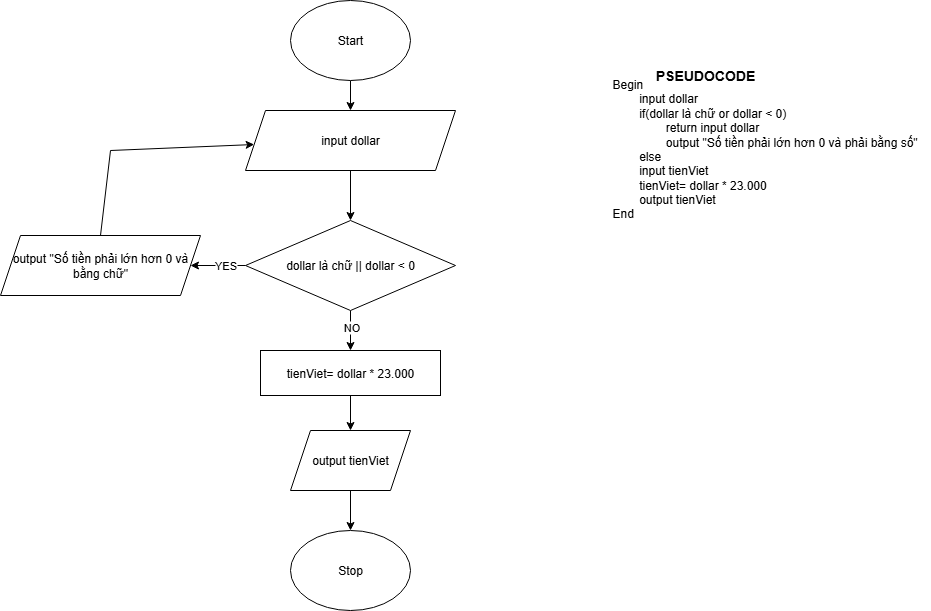

The diagram above was exported from draw.io. Its source (the exported page's mxGraphModel, read from the mxfile embedded in the PNG):
<mxGraphModel dx="976" dy="506" grid="1" gridSize="10" guides="1" tooltips="1" connect="1" arrows="1" fold="1" page="1" pageScale="1" pageWidth="827" pageHeight="1169" math="0" shadow="0">
  <root>
    <mxCell id="0" />
    <mxCell id="1" parent="0" />
    <mxCell id="yv5MvuycShsvVDGNXTuu-1" value="" style="edgeStyle=orthogonalEdgeStyle;rounded=0;orthogonalLoop=1;jettySize=auto;html=1;" edge="1" parent="1" source="yv5MvuycShsvVDGNXTuu-2" target="yv5MvuycShsvVDGNXTuu-4">
      <mxGeometry relative="1" as="geometry" />
    </mxCell>
    <mxCell id="yv5MvuycShsvVDGNXTuu-2" value="Start" style="ellipse;whiteSpace=wrap;html=1;" vertex="1" parent="1">
      <mxGeometry x="540" y="250" width="120" height="80" as="geometry" />
    </mxCell>
    <mxCell id="yv5MvuycShsvVDGNXTuu-3" value="" style="edgeStyle=orthogonalEdgeStyle;rounded=0;orthogonalLoop=1;jettySize=auto;html=1;" edge="1" parent="1" source="yv5MvuycShsvVDGNXTuu-4" target="yv5MvuycShsvVDGNXTuu-12">
      <mxGeometry relative="1" as="geometry" />
    </mxCell>
    <mxCell id="yv5MvuycShsvVDGNXTuu-4" value="input dollar" style="shape=parallelogram;perimeter=parallelogramPerimeter;whiteSpace=wrap;html=1;fixedSize=1;" vertex="1" parent="1">
      <mxGeometry x="495" y="360" width="210" height="60" as="geometry" />
    </mxCell>
    <mxCell id="yv5MvuycShsvVDGNXTuu-6" value="Stop" style="ellipse;whiteSpace=wrap;html=1;" vertex="1" parent="1">
      <mxGeometry x="540" y="780" width="120" height="80" as="geometry" />
    </mxCell>
    <mxCell id="yv5MvuycShsvVDGNXTuu-7" value="&lt;b&gt;&lt;font style=&quot;font-size: 14px;&quot;&gt;PSEUDOCODE&lt;/font&gt;&lt;/b&gt;" style="text;html=1;align=center;verticalAlign=middle;whiteSpace=wrap;rounded=0;" vertex="1" parent="1">
      <mxGeometry x="925" y="310" width="60" height="30" as="geometry" />
    </mxCell>
    <mxCell id="yv5MvuycShsvVDGNXTuu-36" value="" style="edgeStyle=orthogonalEdgeStyle;rounded=0;orthogonalLoop=1;jettySize=auto;html=1;" edge="1" parent="1" source="yv5MvuycShsvVDGNXTuu-12" target="yv5MvuycShsvVDGNXTuu-34">
      <mxGeometry relative="1" as="geometry" />
    </mxCell>
    <mxCell id="yv5MvuycShsvVDGNXTuu-38" value="YES" style="edgeLabel;html=1;align=center;verticalAlign=middle;resizable=0;points=[];" vertex="1" connectable="0" parent="yv5MvuycShsvVDGNXTuu-36">
      <mxGeometry x="-0.262" relative="1" as="geometry">
        <mxPoint as="offset" />
      </mxGeometry>
    </mxCell>
    <mxCell id="yv5MvuycShsvVDGNXTuu-41" value="" style="edgeStyle=orthogonalEdgeStyle;rounded=0;orthogonalLoop=1;jettySize=auto;html=1;" edge="1" parent="1" source="yv5MvuycShsvVDGNXTuu-12" target="yv5MvuycShsvVDGNXTuu-40">
      <mxGeometry relative="1" as="geometry" />
    </mxCell>
    <mxCell id="yv5MvuycShsvVDGNXTuu-45" value="NO" style="edgeLabel;html=1;align=center;verticalAlign=middle;resizable=0;points=[];" vertex="1" connectable="0" parent="yv5MvuycShsvVDGNXTuu-41">
      <mxGeometry x="-0.1685" y="1" relative="1" as="geometry">
        <mxPoint as="offset" />
      </mxGeometry>
    </mxCell>
    <mxCell id="yv5MvuycShsvVDGNXTuu-12" value="dollar là chữ || dollar &amp;lt; 0" style="rhombus;whiteSpace=wrap;html=1;" vertex="1" parent="1">
      <mxGeometry x="495" y="470" width="210" height="90" as="geometry" />
    </mxCell>
    <mxCell id="yv5MvuycShsvVDGNXTuu-33" value="Begin&lt;div&gt;&lt;span style=&quot;white-space: pre;&quot;&gt;&#09;&lt;/span&gt;input dollar&lt;/div&gt;&lt;div&gt;&lt;span style=&quot;white-space: pre;&quot;&gt;&#09;&lt;/span&gt;if(dollar là chữ or dollar &amp;lt; 0)&lt;br&gt;&lt;/div&gt;&lt;div&gt;&lt;span style=&quot;white-space: pre;&quot;&gt;&#09;&lt;/span&gt;&lt;span style=&quot;white-space: pre;&quot;&gt;&#09;&lt;/span&gt;return input dollar&lt;br&gt;&lt;/div&gt;&lt;div&gt;&lt;span style=&quot;white-space: pre;&quot;&gt;&#09;&lt;/span&gt;&lt;span style=&quot;white-space: pre;&quot;&gt;&#09;&lt;/span&gt;output &quot;Số tiền phải lớn hơn 0 và phải bằng số&quot;&lt;/div&gt;&lt;div&gt;&lt;span style=&quot;white-space: pre;&quot;&gt;&#09;&lt;/span&gt;else&lt;br&gt;&lt;/div&gt;&lt;div&gt;&lt;span style=&quot;white-space: pre;&quot;&gt;&#09;&lt;/span&gt;input tienViet&lt;br&gt;&lt;/div&gt;&lt;div&gt;&lt;span style=&quot;white-space: pre;&quot;&gt;&#09;&lt;/span&gt;tienViet= dollar * 23.000&lt;br&gt;&lt;/div&gt;&lt;div&gt;&lt;span style=&quot;white-space: pre;&quot;&gt;&#09;&lt;/span&gt;output tienViet&lt;/div&gt;&lt;div&gt;&lt;div&gt;&lt;span style=&quot;background-color: transparent; color: light-dark(rgb(0, 0, 0), rgb(255, 255, 255));&quot;&gt;End&lt;/span&gt;&lt;/div&gt;&lt;div&gt;&lt;span style=&quot;white-space: pre;&quot;&gt;&#09;&lt;/span&gt;&lt;span style=&quot;white-space: pre;&quot;&gt;&#09;&lt;/span&gt;&lt;br&gt;&lt;/div&gt;&lt;div&gt;&lt;br&gt;&lt;/div&gt;&lt;div&gt;&lt;span style=&quot;white-space: pre;&quot;&gt;&#09;&lt;/span&gt;&lt;span style=&quot;white-space: pre;&quot;&gt;&#09;&lt;/span&gt;&lt;br&gt;&lt;/div&gt;&lt;/div&gt;" style="text;html=1;align=left;verticalAlign=middle;whiteSpace=wrap;rounded=0;" vertex="1" parent="1">
      <mxGeometry x="860" y="310" width="320" height="220" as="geometry" />
    </mxCell>
    <mxCell id="yv5MvuycShsvVDGNXTuu-34" value="output &quot;Số tiền phải lớn hơn 0 và bằng chữ&quot;" style="shape=parallelogram;perimeter=parallelogramPerimeter;whiteSpace=wrap;html=1;fixedSize=1;" vertex="1" parent="1">
      <mxGeometry x="250" y="485" width="200" height="60" as="geometry" />
    </mxCell>
    <mxCell id="yv5MvuycShsvVDGNXTuu-37" value="" style="endArrow=classic;html=1;rounded=0;exitX=0.5;exitY=0;exitDx=0;exitDy=0;" edge="1" parent="1" source="yv5MvuycShsvVDGNXTuu-34" target="yv5MvuycShsvVDGNXTuu-4">
      <mxGeometry width="50" height="50" relative="1" as="geometry">
        <mxPoint x="360" y="480" as="sourcePoint" />
        <mxPoint x="410" y="440" as="targetPoint" />
        <Array as="points">
          <mxPoint x="360" y="400" />
        </Array>
      </mxGeometry>
    </mxCell>
    <mxCell id="yv5MvuycShsvVDGNXTuu-43" value="" style="edgeStyle=orthogonalEdgeStyle;rounded=0;orthogonalLoop=1;jettySize=auto;html=1;" edge="1" parent="1" source="yv5MvuycShsvVDGNXTuu-40" target="yv5MvuycShsvVDGNXTuu-42">
      <mxGeometry relative="1" as="geometry" />
    </mxCell>
    <mxCell id="yv5MvuycShsvVDGNXTuu-40" value="tienViet= dollar * 23.000" style="rounded=0;whiteSpace=wrap;html=1;" vertex="1" parent="1">
      <mxGeometry x="510" y="600" width="180" height="45" as="geometry" />
    </mxCell>
    <mxCell id="yv5MvuycShsvVDGNXTuu-44" value="" style="edgeStyle=orthogonalEdgeStyle;rounded=0;orthogonalLoop=1;jettySize=auto;html=1;" edge="1" parent="1" source="yv5MvuycShsvVDGNXTuu-42" target="yv5MvuycShsvVDGNXTuu-6">
      <mxGeometry relative="1" as="geometry" />
    </mxCell>
    <mxCell id="yv5MvuycShsvVDGNXTuu-42" value="output tienViet" style="shape=parallelogram;perimeter=parallelogramPerimeter;whiteSpace=wrap;html=1;fixedSize=1;" vertex="1" parent="1">
      <mxGeometry x="540" y="680" width="120" height="60" as="geometry" />
    </mxCell>
  </root>
</mxGraphModel>